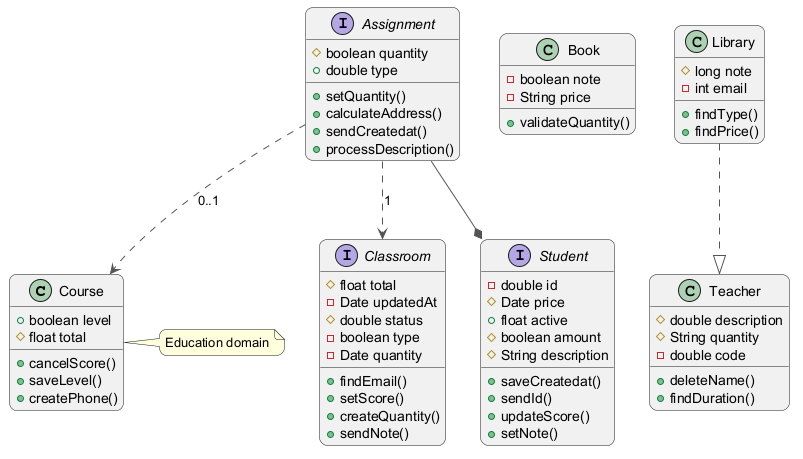

The diagram above was rendered by PlantUML. Its source (embedded in the PNG):
@startuml
skinparam backgroundColor #FFFFFF
skinparam roundCorner 15
skinparam ArrowColor #555555
class Course {
  +boolean level
  #float total
  +cancelScore()
  +saveLevel()
  +createPhone()
}
interface Classroom {
  #float total
  -Date updatedAt
  #double status
  -boolean type
  -Date quantity
  +findEmail()
  +setScore()
  +createQuantity()
  +sendNote()
}
interface Assignment {
  #boolean quantity
  +double type
  +setQuantity()
  +calculateAddress()
  +sendCreatedat()
  +processDescription()
}
interface Student {
  -double id
  #Date price
  +float active
  #boolean amount
  #String description
  +saveCreatedat()
  +sendId()
  +updateScore()
  +setNote()
}
class Book {
  -boolean note
  -String price
  +validateQuantity()
}
class Library {
  #long note
  -int email
  +findType()
  +findPrice()
}
class Teacher {
  #double description
  #String quantity
  -double code
  +deleteName()
  +findDuration()
}
Library ..|> Teacher
Assignment ..> Course : "0..1"
Assignment --* Student
Assignment ..> Classroom : "1"
note right of Course : Education domain
@enduml